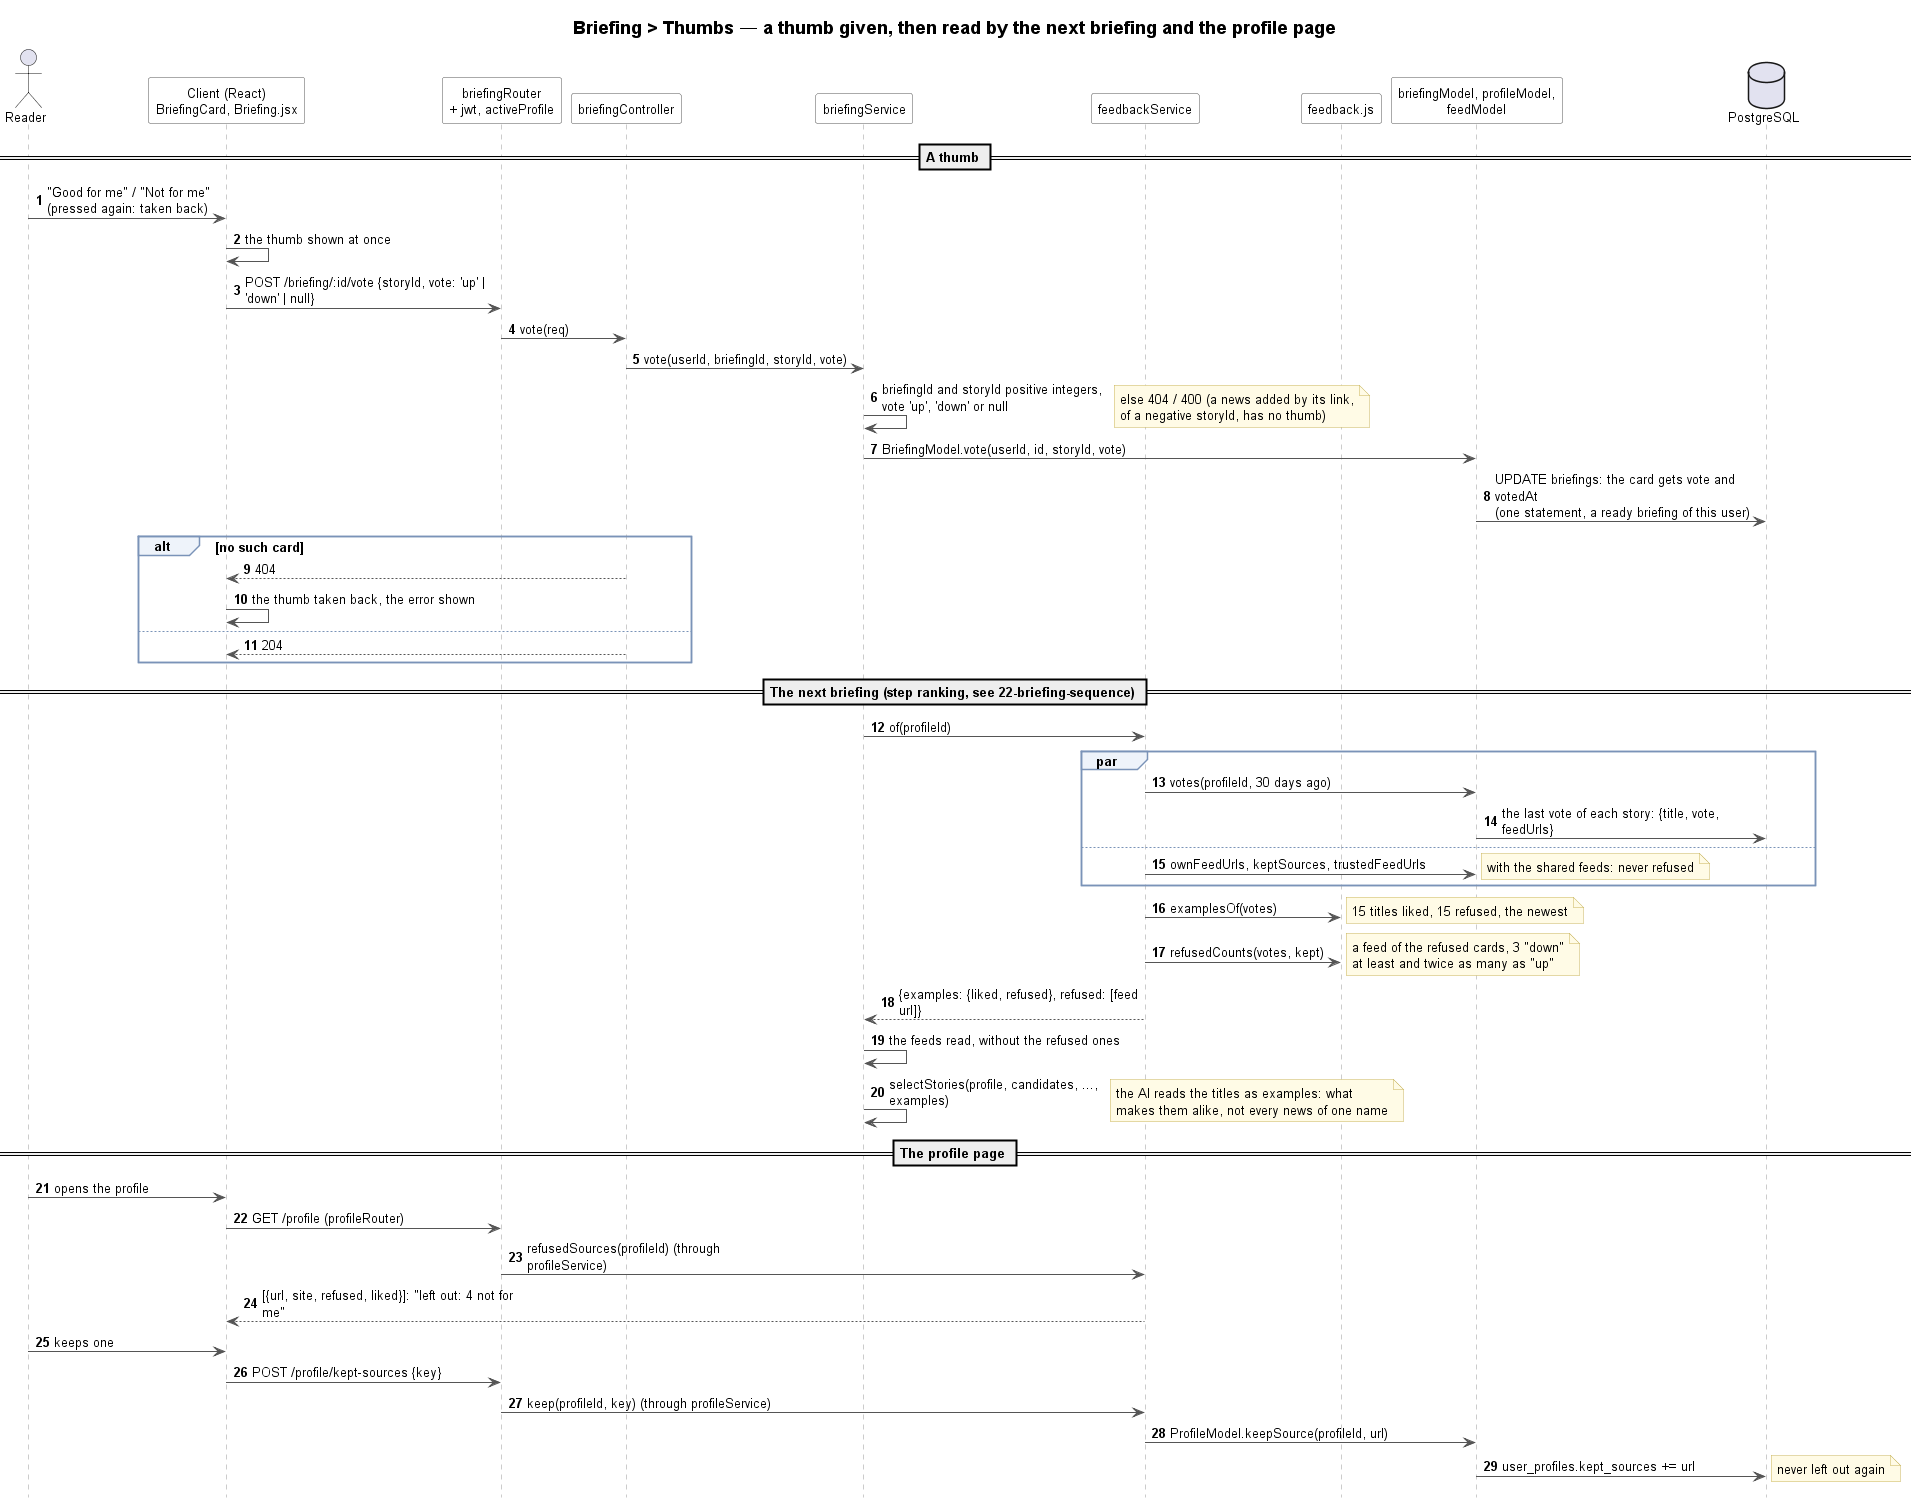

The diagram above was rendered by PlantUML. Its source (embedded in the PNG):
@startuml briefing-thumbs-sequence
!include ../../_style/sequence.iuml
title Briefing > Thumbs — a thumb given, then read by the next briefing and the profile page

actor Reader
participant "Client (React)\nBriefingCard, Briefing.jsx" as Client
participant "briefingRouter\n+ jwt, activeProfile" as Router
participant briefingController as Controller
participant briefingService as Briefing
participant feedbackService as Feedback
participant "feedback.js" as Rules
participant "briefingModel, profileModel,\nfeedModel" as Models
database "PostgreSQL" as DB

== A thumb ==
Reader -> Client : "Good for me" / "Not for me"\n(pressed again: taken back)
Client -> Client : the thumb shown at once
Client -> Router : POST /briefing/:id/vote {storyId, vote: 'up' | 'down' | null}
Router -> Controller : vote(req)
Controller -> Briefing : vote(userId, briefingId, storyId, vote)
Briefing -> Briefing : briefingId and storyId positive integers,\nvote 'up', 'down' or null
note right : else 404 / 400 (a news added by its link,\nof a negative storyId, has no thumb)
Briefing -> Models : BriefingModel.vote(userId, id, storyId, vote)
Models -> DB : UPDATE briefings: the card gets vote and votedAt\n(one statement, a ready briefing of this user)
alt no such card
    Controller --> Client : 404
    Client -> Client : the thumb taken back, the error shown
else
    Controller --> Client : 204
end

== The next briefing (step ranking, see 22-briefing-sequence) ==
Briefing -> Feedback : of(profileId)
par
    Feedback -> Models : votes(profileId, 30 days ago)
    Models -> DB : the last vote of each story: {title, vote, feedUrls}
else
    Feedback -> Models : ownFeedUrls, keptSources, trustedFeedUrls
    note right : with the shared feeds: never refused
end
Feedback -> Rules : examplesOf(votes)
note right : 15 titles liked, 15 refused, the newest
Feedback -> Rules : refusedCounts(votes, kept)
note right : a feed of the refused cards, 3 "down"\nat least and twice as many as "up"
Feedback --> Briefing : {examples: {liked, refused}, refused: [feed url]}
Briefing -> Briefing : the feeds read, without the refused ones
Briefing -> Briefing : selectStories(profile, candidates, ..., examples)
note right : the AI reads the titles as examples: what\nmakes them alike, not every news of one name

== The profile page ==
Reader -> Client : opens the profile
Client -> Router : GET /profile (profileRouter)
Router -> Feedback : refusedSources(profileId) (through profileService)
Feedback --> Client : [{url, site, refused, liked}]: "left out: 4 not for me"
Reader -> Client : keeps one
Client -> Router : POST /profile/kept-sources {key}
Router -> Feedback : keep(profileId, key) (through profileService)
Feedback -> Models : ProfileModel.keepSource(profileId, url)
Models -> DB : user_profiles.kept_sources += url
note right : never left out again
@enduml